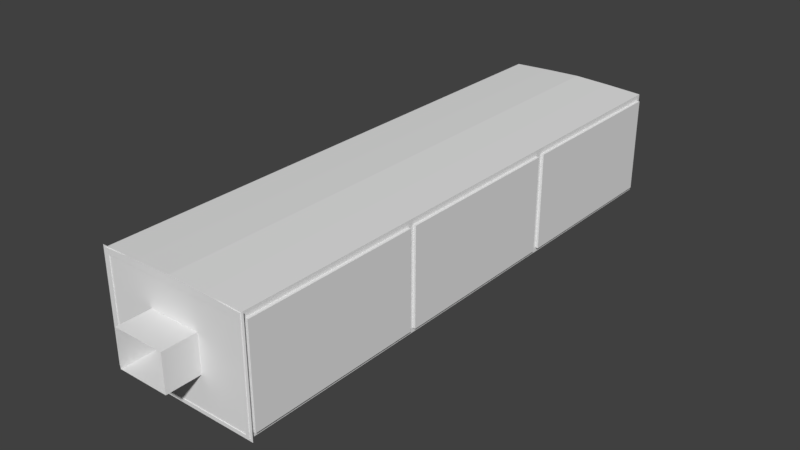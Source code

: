 # Source: TrainSet.blend  (saved by Blender 2.78.0; exported with 4.5.12 LTS)
import bpy
from mathutils import Matrix  # noqa: F401  (used for matrix-valued properties, if any)

bpy.ops.wm.read_factory_settings(use_empty=True)
scene = bpy.context.scene
scene.name = 'Scene'

# ---- collections
col_collection_1 = bpy.data.collections.new('Collection 1'); scene.collection.children.link(col_collection_1)
col_collection_2 = bpy.data.collections.new('Collection 2'); scene.collection.children.link(col_collection_2)
col_collection_2.hide_render = True
col_collection_2.hide_viewport = True
col_collection_3 = bpy.data.collections.new('Collection 3'); scene.collection.children.link(col_collection_3)
col_collection_3.hide_render = True
col_collection_3.hide_viewport = True

# ---- materials (node trees are filled in below, after node groups)
mat_material = bpy.data.materials.new('Material')
mat_material.alpha_threshold = 0.0
mat_material.use_transparent_shadow = False
mat_material.roughness = 0.5
mat_material.line_color = (0.0, 0.0, 0.0, 1.0)

# ---- material node trees

# ---- world
world_world = bpy.data.worlds.new('World'); scene.world = world_world
world_world.color = (0.05088, 0.05088, 0.05088)
world_world.use_sun_shadow = False
world_world.sun_shadow_jitter_overblur = 0.0
world_world.cycles.sampling_method = 'MANUAL'

# ---- meshes
me_plane = bpy.data.meshes.new('Plane')
me_plane.from_pydata([(-1.0, -1.0, 0.0), (1.0, -1.0, 0.0), (-1.0, 1.0, 0.0), (1.0, 1.0, 0.0), (-0.3333, -1.0, 0.0), (0.3333, -1.0, 0.0), (0.3333, 1.0, 0.0), (-0.3333, 1.0, 0.0), (-1.0, 0.3333, 0.0), (-1.0, -0.3333, 0.0), (1.0, -0.3333, 0.0), (1.0, 0.3333, 0.0), (-0.3333, -0.3333, 0.0), (-0.3333, 0.3333, 0.0), (0.3333, -0.3333, 0.0), (0.3333, 0.3333, 0.0), (-0.3333, -0.3333, -3.042), (-0.3333, 0.3333, -3.042), (0.3333, -0.3333, -3.042), (0.3333, 0.3333, -3.042)], [], [(15, 11, 3, 6), (8, 13, 7, 2), (13, 15, 6, 7), (4, 5, 14, 12), (13, 12, 16, 17), (0, 4, 12, 9), (9, 12, 13, 8), (5, 1, 10, 14), (14, 10, 11, 15), (12, 14, 18, 16), (15, 13, 17, 19), (14, 15, 19, 18)])
me_plane.use_remesh_preserve_volume = False
me_plane.use_remesh_preserve_attributes = False
me_plane.use_mirror_vertex_groups = False
me_plane.update()
me_cube_019 = bpy.data.meshes.new('Cube.019')
me_cube_019.from_pydata([(-1.0, -1.0, -1.0), (-1.0, -1.0, 1.0), (-1.0, 1.0, -1.0), (-1.0, 1.0, 1.0), (1.0, -1.0, -1.0), (1.0, -1.0, 1.0), (1.0, 1.0, -1.0), (1.0, 1.0, 1.0)], [], [(0, 1, 3, 2), (2, 3, 7, 6), (6, 7, 5, 4), (4, 5, 1, 0), (2, 6, 4, 0), (7, 3, 1, 5)])
me_cube_019.use_remesh_preserve_volume = False
me_cube_019.use_remesh_preserve_attributes = False
me_cube_019.use_mirror_vertex_groups = False
me_cube_019.update()
me_cube = bpy.data.meshes.new('Cube')
me_cube.from_pydata([(4.0, 12.5, 0.0), (3.816, -12.5, 0.1843), (4.0, 12.5, 8.0), (3.816, -12.5, 7.816), (4.0, -12.5, 0.0), (4.0, -12.5, 8.0), (3.816, 12.5, 0.1843), (3.816, 12.5, 7.816), (4.0, 4.167, 0.0), (4.0, -4.167, 0.0), (4.0, 4.167, 8.0), (4.0, -4.167, 8.0), (0.0, -4.167, 0.0), (4.768e-07, 4.167, 0.0), (9.537e-07, 12.5, 0.1843), (-2.384e-07, -12.5, 0.1843), (-2.384e-07, -12.5, 0.0), (7.153e-07, 12.5, 0.0), (1.908, 4.167, 7.816), (1.908, -4.167, 7.816), (3.816, -4.167, 7.816), (3.816, 4.167, 7.816), (5.563e-07, 4.167, 0.1843), (1.589e-07, -4.167, 0.1843), (3.816, -4.167, 0.1843), (3.816, 4.167, 0.1843), (9.537e-07, 12.5, 8.0), (-2.146e-06, -12.5, 8.0), (-2.146e-06, -12.5, 7.816), (-9.537e-07, 12.5, 7.816), (0.0, 4.167, 8.0), (-9.537e-07, -4.167, 8.0), (4.0, -4.167, 8.209), (4.0, -12.5, 8.209), (4.0, 12.5, 8.209), (4.0, 4.167, 8.209), (0.0, 4.167, 8.443), (-9.537e-07, -4.167, 8.443), (9.537e-07, 12.5, 8.443), (-2.146e-06, -12.5, 8.443), (2.0, 12.5, 8.0), (2.0, -12.5, 8.0), (1.908, -12.5, 7.816), (1.908, 12.5, 7.816), (2.0, 4.167, 8.346), (2.0, -4.167, 8.346), (2.0, 12.5, 8.346), (2.0, -12.5, 8.346), (3.816, 12.12, 0.3896), (3.816, 4.55, 0.3896), (3.816, 4.55, 7.61), (3.816, 12.12, 7.61), (3.816, 3.783, 0.3896), (3.816, -3.783, 0.3896), (3.816, -3.783, 7.61), (3.816, 3.783, 7.61), (3.816, -12.12, 7.61), (3.816, -4.55, 7.61), (3.816, -4.55, 0.3896), (3.816, -12.12, 0.3896), (4.0, 4.55, 0.3835), (4.0, 12.12, 0.3835), (4.0, 12.12, 7.617), (4.0, 4.55, 7.617), (4.0, -3.783, 0.3835), (4.0, 3.783, 0.3835), (4.0, 3.783, 7.617), (4.0, -3.783, 7.617), (4.0, -12.12, 0.3835), (4.0, -4.55, 0.3835), (4.0, -4.55, 7.617), (4.0, -12.12, 7.617), (3.99, -12.32, 0.3686), (3.99, -12.32, 7.772), (3.99, -4.321, 0.3686), (3.99, -4.321, 7.772), (4.167, -12.32, 0.3686), (4.167, -12.32, 7.772), (4.167, -4.321, 0.3686), (4.167, -4.321, 7.772), (3.99, -4.044, 0.3686), (3.99, -4.044, 7.772), (3.99, 3.957, 0.3686), (3.99, 3.957, 7.772), (4.167, -4.044, 0.3686), (4.167, -4.044, 7.772), (4.167, 3.957, 0.3686), (4.167, 3.957, 7.772), (3.99, 4.307, 0.3686), (3.99, 4.307, 7.772), (3.99, 12.31, 0.3686), (3.99, 12.31, 7.772), (4.167, 4.307, 0.3686), (4.167, 4.307, 7.772), (4.167, 12.31, 0.3686), (4.167, 12.31, 7.772), (-1.351e-06, 4.167, 7.946), (1.908, 4.167, 7.946), (-1.748e-06, -4.167, 7.946), (1.908, -4.167, 7.946), (1.908, -12.5, 7.946), (-2.146e-06, -12.5, 7.946), (1.908, 12.5, 7.946), (-9.537e-07, 12.5, 7.946)], [], [(42, 3, 5, 41), (40, 2, 7, 43), (22, 25, 6, 14), (17, 14, 6, 0), (9, 4, 16, 12), (1, 15, 16, 4), (55, 52, 65, 66), (53, 64, 65, 52), (56, 71, 68, 59), (29, 43, 102, 103), (19, 42, 100, 99), (20, 19, 18, 21), (3, 42, 19, 20), (23, 24, 25, 22), (15, 1, 24, 23), (59, 68, 69, 58), (56, 57, 70, 71), (57, 58, 69, 70), (26, 30, 36, 38), (10, 2, 34, 35), (0, 8, 13, 17), (8, 9, 12, 13), (5, 11, 32, 33), (6, 7, 2, 0), (1, 4, 5, 3), (44, 36, 37, 45), (46, 38, 36, 44), (45, 37, 39, 47), (41, 5, 33, 47), (11, 10, 35, 32), (30, 31, 37, 36), (31, 27, 39, 37), (40, 26, 38, 46), (2, 40, 46, 34), (27, 41, 47, 39), (32, 45, 47, 33), (34, 46, 44, 35), (35, 44, 45, 32), (21, 18, 43, 7), (26, 40, 43, 29), (28, 27, 41, 42), (6, 25, 49, 48), (25, 21, 50, 49), (21, 7, 51, 50), (7, 6, 48, 51), (25, 24, 53, 52), (24, 20, 54, 53), (20, 21, 55, 54), (21, 25, 52, 55), (3, 20, 57, 56), (20, 24, 58, 57), (24, 1, 59, 58), (1, 3, 56, 59), (8, 0, 61, 60), (0, 2, 62, 61), (2, 10, 63, 62), (10, 8, 60, 63), (9, 8, 65, 64), (8, 10, 66, 65), (10, 11, 67, 66), (11, 9, 64, 67), (4, 9, 69, 68), (9, 11, 70, 69), (11, 5, 71, 70), (5, 4, 68, 71), (54, 55, 66, 67), (50, 51, 62, 63), (51, 48, 61, 62), (49, 60, 61, 48), (50, 63, 60, 49), (54, 67, 64, 53), (72, 73, 75, 74), (74, 75, 79, 78), (78, 79, 77, 76), (76, 77, 73, 72), (74, 78, 76, 72), (79, 75, 73, 77), (80, 81, 83, 82), (82, 83, 87, 86), (86, 87, 85, 84), (84, 85, 81, 80), (82, 86, 84, 80), (87, 83, 81, 85), (88, 89, 91, 90), (90, 91, 95, 94), (94, 95, 93, 92), (92, 93, 89, 88), (90, 94, 92, 88), (95, 91, 89, 93), (99, 98, 96, 97), (100, 101, 98, 99), (97, 96, 103, 102), (43, 18, 97, 102), (18, 19, 99, 97)])
me_cube.materials.append(mat_material)
me_cube.use_remesh_preserve_volume = False
me_cube.use_remesh_preserve_attributes = False
me_cube.use_mirror_vertex_groups = False
me_cube.update()
me_cube_011 = bpy.data.meshes.new('Cube.011')
me_cube_011.from_pydata([(-1.142, -1.224, -1.241), (-1.142, -1.25, -1.096), (-1.241, -1.224, -1.096), (-1.142, -1.25, 1.15), (-1.142, -1.224, 1.241), (-1.241, -1.224, 1.15), (-1.142, 1.216, -1.25), (-1.25, 1.216, -1.096), (-1.142, 1.25, -1.096), (-1.142, 1.216, 1.25), (-1.142, 1.25, 1.15), (-1.25, 1.216, 1.15), (1.146, -1.224, -1.241), (1.241, -1.224, -1.096), (1.146, -1.25, -1.096), (1.146, -1.224, 1.241), (1.146, -1.25, 1.15), (1.241, -1.224, 1.15), (1.146, 1.216, -1.25), (1.146, 1.25, -1.096), (1.25, 1.216, -1.096), (1.146, 1.216, 1.25), (1.25, 1.216, 1.15), (1.146, 1.25, 1.15), (-1.094, -1.186, -1.049), (-1.094, -1.186, 1.102), (-1.094, 1.185, 1.102), (-1.094, 1.185, -1.049), (1.097, 1.185, -1.049), (1.097, 1.185, 1.102), (1.097, -1.186, 1.102), (1.097, -1.186, -1.049), (-1.112, -1.172, -1.049), (-1.12, 1.164, -1.049), (-1.112, -1.172, 1.102), (-1.12, 1.164, 1.102), (1.12, 1.164, 1.102), (1.12, 1.164, -1.049), (1.112, -1.172, -1.049), (1.112, -1.172, 1.102), (-1.094, 1.164, -1.123), (-1.094, -1.172, -1.115), (-1.094, -1.172, 1.116), (-1.094, 1.164, 1.124), (1.097, 1.164, -1.123), (1.097, 1.164, 1.124), (1.097, -1.172, -1.115), (1.097, -1.172, 1.116)], [], [(1, 14, 31, 24), (7, 2, 32, 33), (6, 18, 44, 40), (20, 22, 36, 37), (16, 3, 25, 30), (0, 1, 2), (3, 4, 5), (6, 7, 8), (9, 10, 11), (12, 13, 14), (15, 16, 17), (18, 19, 20), (21, 22, 23), (6, 0, 2, 7), (1, 3, 5, 2), (4, 9, 11, 5), (10, 8, 7, 11), (18, 6, 8, 19), (9, 21, 23, 10), (22, 20, 19, 23), (12, 18, 20, 13), (21, 15, 17, 22), (16, 14, 13, 17), (0, 12, 14, 1), (15, 4, 3, 16), (21, 9, 43, 45), (31, 30, 25, 24), (27, 26, 29, 28), (8, 10, 26, 27), (23, 19, 28, 29), (3, 1, 24, 25), (10, 23, 29, 26), (19, 8, 27, 28), (14, 16, 30, 31), (37, 36, 39, 38), (32, 34, 35, 33), (17, 13, 38, 39), (22, 17, 39, 36), (13, 20, 37, 38), (11, 7, 33, 35), (5, 11, 35, 34), (2, 5, 34, 32), (45, 43, 42, 47), (40, 44, 46, 41), (9, 4, 42, 43), (4, 15, 47, 42), (0, 6, 40, 41), (12, 0, 41, 46), (15, 21, 45, 47), (18, 12, 46, 44)])
me_cube_011.use_remesh_preserve_volume = False
me_cube_011.use_remesh_preserve_attributes = False
me_cube_011.use_mirror_vertex_groups = False
me_cube_011.update()
me_cube_010 = bpy.data.meshes.new('Cube.010')
me_cube_010.from_pydata([(-1.142, -2.449, -1.241), (-1.142, -2.5, -1.096), (-1.241, -2.449, -1.096), (-1.142, -2.5, 1.15), (-1.142, -2.449, 1.241), (-1.241, -2.449, 1.15), (-1.142, 2.433, -1.25), (-1.25, 2.433, -1.096), (-1.142, 2.5, -1.096), (-1.142, 2.433, 1.25), (-1.142, 2.5, 1.15), (-1.25, 2.433, 1.15), (1.146, -2.449, -1.241), (1.241, -2.449, -1.096), (1.146, -2.5, -1.096), (1.146, -2.449, 1.241), (1.146, -2.5, 1.15), (1.241, -2.449, 1.15), (1.146, 2.433, -1.25), (1.146, 2.5, -1.096), (1.25, 2.433, -1.096), (1.146, 2.433, 1.25), (1.25, 2.433, 1.15), (1.146, 2.5, 1.15), (-1.107, -2.4, -1.062), (-1.107, -2.4, 1.115), (-1.107, 2.4, 1.115), (-1.107, 2.4, -1.062), (1.111, 2.4, -1.062), (1.111, 2.4, 1.115), (1.111, -2.4, 1.115), (1.111, -2.4, -1.062), (-1.126, -2.373, -1.062), (-1.134, 2.358, -1.062), (-1.126, -2.373, 1.115), (-1.134, 2.358, 1.115), (1.134, 2.358, 1.115), (1.134, 2.358, -1.062), (1.126, -2.373, -1.062), (1.126, -2.373, 1.115), (-1.107, 2.358, -1.137), (-1.107, -2.373, -1.129), (-1.107, -2.373, 1.13), (-1.107, 2.358, 1.138), (1.111, 2.358, -1.137), (1.111, 2.358, 1.138), (1.111, -2.373, -1.129), (1.111, -2.373, 1.13)], [], [(1, 14, 31, 24), (7, 2, 32, 33), (6, 18, 44, 40), (20, 22, 36, 37), (16, 3, 25, 30), (0, 1, 2), (3, 4, 5), (6, 7, 8), (9, 10, 11), (12, 13, 14), (15, 16, 17), (18, 19, 20), (21, 22, 23), (6, 0, 2, 7), (1, 3, 5, 2), (4, 9, 11, 5), (10, 8, 7, 11), (18, 6, 8, 19), (9, 21, 23, 10), (22, 20, 19, 23), (12, 18, 20, 13), (21, 15, 17, 22), (16, 14, 13, 17), (0, 12, 14, 1), (15, 4, 3, 16), (21, 9, 43, 45), (31, 30, 25, 24), (27, 26, 29, 28), (8, 10, 26, 27), (23, 19, 28, 29), (3, 1, 24, 25), (10, 23, 29, 26), (19, 8, 27, 28), (14, 16, 30, 31), (37, 36, 39, 38), (32, 34, 35, 33), (17, 13, 38, 39), (22, 17, 39, 36), (13, 20, 37, 38), (11, 7, 33, 35), (5, 11, 35, 34), (2, 5, 34, 32), (45, 43, 42, 47), (40, 44, 46, 41), (9, 4, 42, 43), (4, 15, 47, 42), (0, 6, 40, 41), (12, 0, 41, 46), (15, 21, 45, 47), (18, 12, 46, 44)])
me_cube_010.use_remesh_preserve_volume = False
me_cube_010.use_remesh_preserve_attributes = False
me_cube_010.use_mirror_vertex_groups = False
me_cube_010.update()
me_cube_005 = bpy.data.meshes.new('Cube.005')
me_cube_005.from_pydata([(-1.142, -3.575, -1.241), (-1.142, -3.65, -1.096), (-1.241, -3.575, -1.096), (-1.142, -3.65, 1.15), (-1.142, -3.575, 1.241), (-1.241, -3.575, 1.15), (-1.142, 3.552, -1.25), (-1.25, 3.552, -1.096), (-1.142, 3.65, -1.096), (-1.142, 3.552, 1.25), (-1.142, 3.65, 1.15), (-1.25, 3.552, 1.15), (1.146, -3.575, -1.241), (1.241, -3.575, -1.096), (1.146, -3.65, -1.096), (1.146, -3.575, 1.241), (1.146, -3.65, 1.15), (1.241, -3.575, 1.15), (1.146, 3.552, -1.25), (1.146, 3.65, -1.096), (1.25, 3.552, -1.096), (1.146, 3.552, 1.25), (1.25, 3.552, 1.15), (1.146, 3.65, 1.15), (-1.114, -3.525, -1.068), (-1.114, -3.525, 1.121), (-1.114, 3.525, 1.121), (-1.114, 3.525, -1.068), (1.118, 3.525, -1.068), (1.118, 3.525, 1.121), (1.118, -3.525, 1.121), (1.118, -3.525, -1.068), (-1.133, -3.485, -1.068), (-1.141, 3.463, -1.068), (-1.133, -3.485, 1.121), (-1.141, 3.463, 1.121), (1.141, 3.463, 1.121), (1.141, 3.463, -1.068), (1.133, -3.485, -1.068), (1.133, -3.485, 1.121), (-1.114, 3.463, -1.144), (-1.114, -3.485, -1.136), (-1.114, -3.485, 1.137), (-1.114, 3.463, 1.144), (1.118, 3.463, -1.144), (1.118, 3.463, 1.144), (1.118, -3.485, -1.136), (1.118, -3.485, 1.137)], [], [(7, 2, 32, 33), (20, 22, 36, 37), (0, 1, 2), (3, 4, 5), (6, 7, 8), (9, 10, 11), (12, 13, 14), (15, 16, 17), (18, 19, 20), (21, 22, 23), (6, 0, 2, 7), (1, 3, 5, 2), (4, 9, 11, 5), (10, 8, 7, 11), (22, 20, 19, 23), (12, 18, 20, 13), (21, 15, 17, 22), (16, 14, 13, 17), (8, 10, 26, 27), (23, 19, 28, 29), (3, 1, 24, 25), (14, 16, 30, 31), (37, 36, 39, 38), (32, 34, 35, 33), (17, 13, 38, 39), (22, 17, 39, 36), (13, 20, 37, 38), (11, 7, 33, 35), (5, 11, 35, 34), (2, 5, 34, 32), (9, 4, 42, 43), (0, 6, 40, 41), (15, 21, 45, 47), (18, 12, 46, 44), (12, 0, 41, 46), (4, 15, 47, 42), (40, 44, 46, 41), (45, 43, 42, 47), (19, 8, 27, 28), (10, 23, 29, 26), (26, 29, 28, 27), (30, 25, 24, 31), (21, 9, 43, 45), (15, 4, 3, 16), (0, 12, 14, 1), (9, 21, 23, 10), (18, 6, 8, 19), (16, 3, 25, 30), (6, 18, 44, 40), (1, 14, 31, 24)])
me_cube_005.use_remesh_preserve_volume = False
me_cube_005.use_remesh_preserve_attributes = False
me_cube_005.use_mirror_vertex_groups = False
me_cube_005.update()
me_cube_018 = bpy.data.meshes.new('Cube.018')
me_cube_018.from_pydata([(3.865, 0.3525, 0.0), (3.865, 0.3525, 7.729), (3.865, -0.3525, 0.0), (3.865, -0.3525, 7.729), (3.641, 0.3525, 0.0), (3.641, -0.3525, 0.0), (3.865, 0.3525, 0.7026), (3.865, 0.3525, 7.026), (3.865, -0.3525, 7.026), (3.865, -0.3525, 0.7026), (3.641, -0.3525, 7.728), (3.641, 0.3525, 7.728), (-3.865, -0.3525, 0.0), (-3.865, -0.3525, 7.729), (-3.865, 0.3525, 0.0), (-3.865, 0.3525, 7.729), (-3.641, -0.3525, 0.0), (-3.641, 0.3525, 0.0), (-3.865, -0.3525, 0.7026), (-3.865, -0.3525, 7.026), (-3.865, 0.3525, 7.026), (-3.865, 0.3525, 0.7026), (-3.641, 0.3525, 7.728), (-3.641, -0.3525, 7.728), (3.224, -0.3525, 0.0), (3.127, -0.2765, 0.0), (3.127, 0.2765, 0.0), (3.224, 0.3525, 0.0), (3.127, -0.2765, 7.729), (3.224, -0.3525, 7.728), (3.224, 0.3525, 7.728), (3.127, 0.2765, 7.729), (3.683, -0.2765, 7.026), (3.759, -0.3525, 7.052), (3.683, -0.2765, 0.7026), (3.759, -0.3525, 0.6763), (3.683, 0.2765, 7.026), (3.759, 0.3525, 7.052), (3.759, 0.3525, 0.6763), (3.683, 0.2765, 0.7026), (-3.224, 0.3525, 0.0), (-3.127, 0.2765, 0.0), (-3.127, -0.2765, 0.0), (-3.224, -0.3525, 0.0), (-3.127, 0.2765, 7.729), (-3.224, 0.3525, 7.728), (-3.224, -0.3525, 7.728), (-3.127, -0.2765, 7.729), (-3.683, 0.2765, 7.026), (-3.759, 0.3525, 7.052), (-3.683, 0.2765, 0.7026), (-3.759, 0.3525, 0.6763), (-3.683, -0.2765, 7.026), (-3.759, -0.3525, 7.052), (-3.759, -0.3525, 0.6763), (-3.683, -0.2765, 0.7026), (3.683, -0.09218, 0.7026), (3.683, 0.09218, 0.7026), (3.127, 0.09218, 0.0), (3.127, -0.09218, 0.0), (3.127, -0.09218, 7.836), (3.127, 0.09218, 7.836), (3.683, 0.09218, 7.026), (3.683, -0.09218, 7.026), (-3.683, 0.09218, 0.7026), (-3.683, -0.09218, 0.7026), (-3.127, -0.09218, 0.0), (-3.127, 0.09218, 0.0), (-3.127, 0.09218, 7.836), (-3.127, -0.09218, 7.836), (-3.683, -0.09218, 7.026), (-3.683, 0.09218, 7.026), (3.465, -0.09218, 0.7026), (3.465, 0.09218, 0.7026), (2.942, 0.09218, 0.0), (2.942, -0.09218, 0.0), (2.942, -0.09218, 7.836), (2.942, 0.09218, 7.836), (3.465, 0.09218, 7.026), (3.465, -0.09218, 7.026), (-3.465, 0.09218, 0.7026), (-3.465, -0.09218, 0.7026), (-2.942, -0.09218, 0.0), (-2.942, 0.09218, 0.0), (-2.942, 0.09218, 7.836), (-2.942, -0.09218, 7.836), (-3.465, -0.09218, 7.026), (-3.465, 0.09218, 7.026), (-3.267, 0.2765, 7.552), (-3.359, 0.3525, 7.558), (-3.359, -0.3525, 7.558), (-3.267, -0.2765, 7.552), (-3.267, 0.09218, 7.446), (-3.267, -0.09218, 7.446), (-3.074, 0.09218, 7.446), (-3.074, -0.09218, 7.446), (3.267, -0.2765, 7.552), (3.359, -0.3525, 7.558), (3.359, 0.3525, 7.558), (3.267, 0.2765, 7.552), (3.267, -0.09218, 7.446), (3.267, 0.09218, 7.446), (3.074, -0.09218, 7.446), (3.074, 0.09218, 7.446), (-1.869, 0.09218, 7.259), (1.869, 0.09218, 7.259), (-1.789, 0.09218, 7.649), (1.789, 0.09218, 7.649), (-1.869, -0.09218, 7.259), (1.869, -0.09218, 7.259), (-1.789, -0.09218, 7.649), (1.789, -0.09218, 7.649), (-2.141, 0.09218, 7.446), (-2.049, 0.09218, 7.836), (-2.141, -0.09218, 7.446), (-2.049, -0.09218, 7.836), (2.141, 0.09218, 7.446), (2.049, 0.09218, 7.836), (2.141, -0.09218, 7.446), (2.049, -0.09218, 7.836), (-1.789, 0.09218, 7.996), (1.789, 0.09218, 7.996), (-1.789, -0.09218, 7.996), (1.789, -0.09218, 7.996)], [], [(33, 10, 29, 97), (4, 38, 6, 0), (9, 8, 33, 35), (17, 51, 40), (62, 36, 39, 57), (37, 11, 1, 7), (57, 39, 26, 58), (8, 3, 10, 33), (38, 37, 7, 6), (101, 99, 36, 62), (49, 22, 45, 89), (16, 54, 18, 12), (21, 20, 49, 51), (70, 52, 55, 65), (53, 23, 13, 19), (65, 55, 42, 66), (20, 15, 22, 49), (54, 53, 19, 18), (93, 91, 52, 70), (54, 16, 43), (23, 53, 90, 46), (14, 21, 51, 17), (38, 4, 27), (11, 37, 98, 30), (2, 9, 35, 5), (96, 32, 33, 97), (35, 33, 32, 34), (37, 38, 39, 36), (98, 37, 36, 99), (24, 35, 34, 25), (38, 27, 26, 39), (88, 48, 49, 89), (51, 49, 48, 50), (53, 54, 55, 52), (90, 53, 52, 91), (40, 51, 50, 41), (54, 43, 42, 55), (5, 35, 24), (96, 100, 63, 32), (34, 56, 59, 25), (70, 65, 81, 86), (32, 63, 56, 34), (56, 63, 79, 72), (88, 92, 71, 48), (50, 64, 67, 41), (64, 71, 87, 80), (48, 71, 64, 50), (57, 58, 74, 73), (102, 103, 78, 79), (72, 73, 74, 75), (79, 78, 73, 72), (94, 95, 86, 87), (80, 81, 82, 83), (87, 86, 81, 80), (62, 57, 73, 78), (92, 68, 84, 94), (100, 60, 76, 102), (93, 70, 86, 95), (101, 62, 78, 103), (67, 64, 80, 83), (59, 56, 72, 75), (65, 66, 82, 81), (69, 93, 95, 85), (71, 92, 94, 87), (112, 114, 95, 94), (44, 68, 92, 88), (46, 90, 91, 47), (44, 88, 89, 45), (69, 47, 91, 93), (61, 101, 103, 77), (63, 100, 102, 79), (112, 94, 84, 113), (28, 60, 100, 96), (30, 98, 99, 31), (28, 96, 97, 29), (61, 31, 99, 101), (118, 102, 76, 119), (114, 108, 110, 115), (108, 109, 111, 110), (116, 105, 107, 117), (105, 104, 106, 107), (116, 118, 109, 105), (105, 109, 108, 104), (95, 114, 115, 85), (104, 112, 113, 106), (104, 108, 114, 112), (103, 102, 118, 116), (103, 116, 117, 77), (109, 118, 119, 111), (115, 110, 122), (111, 119, 123), (106, 113, 120), (117, 107, 121), (110, 111, 123, 122), (107, 106, 120, 121)])
me_cube_018.use_remesh_preserve_volume = False
me_cube_018.use_remesh_preserve_attributes = False
me_cube_018.use_mirror_vertex_groups = False
me_cube_018.update()
me_cube_016 = bpy.data.meshes.new('Cube.016')
me_cube_016.from_pydata([(3.865, 0.3525, 0.0), (3.865, 0.3525, 7.729), (3.865, -0.3525, 0.0), (3.865, -0.3525, 7.729), (3.641, 0.3525, 0.0), (3.641, -0.3525, 0.0), (3.865, 0.3525, 0.7026), (3.865, 0.3525, 7.026), (3.865, -0.3525, 7.026), (3.865, -0.3525, 0.7026), (3.641, -0.3525, 7.728), (3.641, 0.3525, 7.728), (-3.865, -0.3525, 0.0), (-3.865, -0.3525, 7.729), (-3.865, 0.3525, 0.0), (-3.865, 0.3525, 7.729), (-3.641, -0.3525, 0.0), (-3.641, 0.3525, 0.0), (-3.865, -0.3525, 0.7026), (-3.865, -0.3525, 7.026), (-3.865, 0.3525, 7.026), (-3.865, 0.3525, 0.7026), (-3.641, 0.3525, 7.728), (-3.641, -0.3525, 7.728), (3.224, -0.3525, 0.0), (3.127, -0.2765, 0.0), (3.127, 0.2765, 0.0), (3.224, 0.3525, 0.0), (3.127, -0.2765, 7.729), (3.224, -0.3525, 7.728), (3.224, 0.3525, 7.728), (3.127, 0.2765, 7.729), (3.683, -0.2765, 7.026), (3.759, -0.3525, 7.052), (3.683, -0.2765, 0.7026), (3.759, -0.3525, 0.6763), (3.683, 0.2765, 7.026), (3.759, 0.3525, 7.052), (3.759, 0.3525, 0.6763), (3.683, 0.2765, 0.7026), (-3.224, 0.3525, 0.0), (-3.127, 0.2765, 0.0), (-3.127, -0.2765, 0.0), (-3.224, -0.3525, 0.0), (-3.127, 0.2765, 7.729), (-3.224, 0.3525, 7.728), (-3.224, -0.3525, 7.728), (-3.127, -0.2765, 7.729), (-3.683, 0.2765, 7.026), (-3.759, 0.3525, 7.052), (-3.683, 0.2765, 0.7026), (-3.759, 0.3525, 0.6763), (-3.683, -0.2765, 7.026), (-3.759, -0.3525, 7.052), (-3.759, -0.3525, 0.6763), (-3.683, -0.2765, 0.7026)], [], [(33, 10, 29), (4, 38, 6, 0), (9, 8, 33, 35), (17, 51, 40), (32, 36, 39, 34), (37, 11, 1, 7), (34, 39, 26, 25), (8, 3, 10, 33), (38, 37, 7, 6), (28, 31, 36, 32), (49, 22, 45), (16, 54, 18, 12), (21, 20, 49, 51), (48, 52, 55, 50), (53, 23, 13, 19), (50, 55, 42, 41), (20, 15, 22, 49), (54, 53, 19, 18), (44, 47, 52, 48), (54, 16, 43), (23, 53, 46), (14, 21, 51, 17), (38, 4, 27), (11, 37, 30), (2, 9, 35, 5), (28, 32, 33, 29), (35, 33, 32, 34), (37, 38, 39, 36), (30, 37, 36, 31), (24, 35, 34, 25), (38, 27, 26, 39), (44, 48, 49, 45), (51, 49, 48, 50), (53, 54, 55, 52), (46, 53, 52, 47), (40, 51, 50, 41), (54, 43, 42, 55), (5, 35, 24)])
me_cube_016.use_remesh_preserve_volume = False
me_cube_016.use_remesh_preserve_attributes = False
me_cube_016.use_mirror_vertex_groups = False
me_cube_016.update()
me_cube_015 = bpy.data.meshes.new('Cube.015')
me_cube_015.from_pydata([(3.84, 0.3525, 0.0), (3.84, 0.3525, 7.756), (3.84, -0.3525, 0.0), (3.84, -0.3525, 7.756), (3.618, 0.3525, 0.0), (3.618, -0.3525, 0.0), (3.84, 0.3525, 0.7051), (3.84, 0.3525, 7.051), (3.84, -0.3525, 7.051), (3.84, -0.3525, 0.7051), (3.107, -0.3525, 7.756), (3.107, 0.3525, 7.756), (3.618, -0.2226, 7.051), (3.618, -0.3525, 7.756), (3.618, -0.2226, 0.7051), (-3.215, -0.1398, 7.606), (3.618, 0.2226, 7.051), (3.618, 0.3525, 7.756), (3.618, 0.2226, 0.7051), (3.107, 0.1175, 0.0), (3.107, -0.1175, 0.0), (3.215, 0.1398, 7.606), (-3.84, -0.3525, 0.0), (-3.84, -0.3525, 7.756), (-3.84, 0.3525, 0.0), (-3.84, 0.3525, 7.756), (-3.618, -0.3525, 0.0), (-3.618, 0.3525, 0.0), (-3.84, -0.3525, 0.7051), (-3.84, -0.3525, 7.051), (-3.84, 0.3525, 7.051), (-3.84, 0.3525, 0.7051), (-3.107, 0.3525, 7.756), (-3.107, -0.3525, 7.756), (-3.618, 0.2226, 7.051), (-3.618, 0.3525, 7.756), (-3.618, 0.2226, 0.7051), (-3.215, 0.1398, 7.606), (-3.618, -0.2226, 7.051), (-3.618, -0.3525, 7.756), (-3.618, -0.2226, 0.7051), (-3.107, -0.1175, 0.0), (-3.107, 0.1175, 0.0), (-1.772, 0.1284, 7.55), (3.215, -0.1398, 7.606), (-1.712, -0.3237, 7.688), (1.712, -0.3237, 7.688), (3.2, -0.3525, 0.0), (3.107, -0.2799, 0.0), (3.107, 0.2799, 0.0), (3.2, 0.3525, 0.0), (3.636, -0.282, 7.051), (3.732, -0.3525, 7.076), (3.636, -0.282, 0.7051), (3.732, -0.3525, 0.6796), (3.636, 0.282, 7.051), (3.732, 0.3525, 7.076), (3.732, 0.3525, 0.6796), (3.636, 0.282, 0.7051), (-3.221, -0.2799, 7.606), (-3.259, -0.3525, 7.679), (-1.772, -0.1284, 7.55), (1.772, -0.1284, 7.55), (3.249, 0.3525, 7.679), (3.221, 0.2799, 7.606), (-3.2, 0.3525, 0.0), (-3.107, 0.2799, 0.0), (-3.107, -0.2799, 0.0), (-3.2, -0.3525, 0.0), (-3.636, 0.282, 7.051), (-3.732, 0.3525, 7.076), (-3.636, 0.282, 0.7051), (-3.732, 0.3525, 0.6796), (-3.636, -0.282, 7.051), (-3.732, -0.3525, 7.076), (-3.732, -0.3525, 0.6796), (-3.636, -0.282, 0.7051), (-3.221, 0.2799, 7.606), (-3.259, 0.3525, 7.679), (3.259, -0.3525, 7.679), (3.221, -0.2799, 7.606), (1.712, 0.3237, 7.688), (1.775, 0.2571, 7.55), (-1.798, 0.3237, 7.617), (1.788, 0.3237, 7.617), (1.796, -0.3237, 7.617), (-1.796, -0.3237, 7.617), (1.976, 0.1063, 7.619), (1.909, -0.2679, 7.733), (1.976, -0.1063, 7.619), (2.003, -0.2679, 7.675), (1.996, 0.2679, 7.675), (1.979, -0.2128, 7.619), (1.909, 0.2679, 7.733), (1.979, 0.2128, 7.619), (-1.98, -0.2128, 7.619), (-1.909, 0.2679, 7.733), (-1.976, -0.1063, 7.619), (-1.909, -0.2679, 7.733), (-1.976, 0.1063, 7.619), (-1.98, 0.2128, 7.619), (-2.003, -0.2679, 7.675), (-2.004, 0.2679, 7.675), (1.772, 0.1284, 7.55), (-1.775, -0.2571, 7.55), (-1.712, 0.3237, 7.688), (-1.775, 0.2571, 7.55), (1.775, -0.2571, 7.55), (-3.88, -0.3525, 2.82), (-3.88, -0.3525, 4.936), (-3.88, 0.3525, 4.936), (-3.88, 0.3525, 2.82), (-3.572, 0.2226, 4.936), (-3.572, 0.2226, 2.82), (-3.572, -0.2226, 2.82), (-3.572, -0.2226, 4.936), (-3.685, 0.3525, 2.812), (-3.685, 0.3525, 4.944), (-3.59, 0.282, 4.936), (-3.59, 0.282, 2.82), (-3.685, -0.3525, 4.944), (-3.685, -0.3525, 2.812), (-3.59, -0.282, 2.82), (-3.59, -0.282, 4.936), (3.88, 0.3525, 2.82), (3.88, 0.3525, 4.936), (3.88, -0.3525, 4.936), (3.88, -0.3525, 2.82), (3.572, -0.2226, 4.936), (3.572, -0.2226, 2.82), (3.572, 0.2226, 2.82), (3.572, 0.2226, 4.936), (3.685, -0.3525, 2.812), (3.685, -0.3525, 4.944), (3.59, -0.282, 4.936), (3.59, -0.282, 2.82), (3.685, 0.3525, 4.944), (3.685, 0.3525, 2.812), (3.59, 0.282, 2.82), (3.59, 0.282, 4.936), (-3.84, -0.3525, 5.163), (-3.618, -0.2226, 5.163), (-3.732, 0.3525, 5.173), (-3.636, -0.282, 5.163), (-3.84, 0.3525, 5.163), (-3.618, 0.2226, 5.163), (-3.636, 0.282, 5.163), (-3.732, -0.3525, 5.173), (3.84, 0.3525, 5.163), (3.618, 0.2226, 5.163), (3.732, -0.3525, 5.173), (3.636, 0.282, 5.163), (3.84, -0.3525, 5.163), (3.618, -0.2226, 5.163), (3.636, -0.282, 5.163), (3.732, 0.3525, 5.173), (-3.84, 0.3525, 2.622), (-3.618, 0.2226, 2.622), (-3.636, 0.282, 2.622), (-3.732, -0.3525, 2.612), (-3.84, -0.3525, 2.622), (-3.618, -0.2226, 2.622), (-3.732, 0.3525, 2.612), (-3.636, -0.282, 2.622), (3.84, -0.3525, 2.622), (3.618, -0.2226, 2.622), (3.636, -0.282, 2.622), (3.732, 0.3525, 2.612), (3.84, 0.3525, 2.622), (3.618, 0.2226, 2.622), (3.732, -0.3525, 2.612), (3.636, 0.282, 2.622), (-1.712, -0.3237, 7.854), (1.712, -0.3237, 7.854), (1.712, 0.3237, 7.854), (1.909, -0.2679, 7.847), (1.909, 0.2679, 7.847), (-1.909, 0.2679, 7.847), (-1.909, -0.2679, 7.847), (-1.712, 0.3237, 7.854)], [], [(171, 58, 18, 169), (165, 14, 53, 166), (4, 57, 6, 0), (88, 90, 79, 10), (155, 56, 7, 148), (85, 86, 104, 107), (2, 9, 54, 5), (153, 12, 16, 149), (56, 17, 1, 7), (20, 48, 53, 14), (89, 87, 21, 44), (8, 3, 13, 52), (21, 64, 55, 16), (27, 72, 65), (17, 56, 63), (79, 52, 13), (12, 51, 80, 44), (95, 97, 61, 104), (90, 85, 107, 92), (57, 4, 50), (49, 19, 18, 58), (14, 18, 19, 20), (157, 36, 71, 158), (26, 75, 28, 22), (93, 11, 63, 91), (99, 37, 77, 100), (92, 89, 44, 80), (24, 31, 72, 27), (145, 34, 38, 141), (74, 39, 23, 29), (42, 66, 71, 36), (152, 8, 52, 150), (30, 25, 35, 70), (163, 76, 40, 161), (103, 43, 106, 82), (82, 106, 83, 84), (39, 74, 60), (12, 44, 21, 16), (147, 74, 29, 140), (34, 69, 77, 37), (15, 59, 73, 38), (94, 82, 84, 91), (144, 30, 70, 142), (34, 37, 15, 38), (75, 26, 68), (67, 41, 40, 76), (36, 40, 41, 42), (100, 77, 78, 102), (80, 51, 52, 79), (87, 103, 82, 94), (150, 52, 51, 154), (167, 57, 58, 171), (63, 56, 55, 64), (47, 54, 53, 48), (57, 50, 49, 58), (101, 60, 59, 95), (104, 61, 62, 107), (77, 69, 70, 78), (142, 70, 69, 146), (159, 75, 76, 163), (60, 74, 73, 59), (65, 72, 71, 66), (75, 68, 67, 76), (5, 54, 47), (78, 70, 35), (17, 63, 11), (79, 13, 10), (60, 33, 39), (32, 78, 35), (96, 105, 83, 102), (105, 81, 84, 83), (97, 99, 43, 61), (61, 43, 103, 62), (98, 101, 86, 45), (45, 86, 85, 46), (21, 87, 94, 64), (64, 94, 91, 63), (107, 62, 89, 92), (81, 93, 91, 84), (79, 90, 92, 80), (62, 103, 87, 89), (46, 85, 90, 88), (33, 60, 101, 98), (15, 37, 99, 97), (32, 96, 102, 78), (86, 101, 95, 104), (106, 100, 102, 83), (43, 99, 100, 106), (59, 15, 97, 95), (147, 120, 123, 143), (120, 121, 122, 123), (162, 116, 119, 158), (116, 117, 118, 119), (156, 111, 116, 162), (111, 110, 117, 116), (159, 121, 108, 160), (121, 120, 109, 108), (143, 123, 115, 141), (123, 122, 114, 115), (157, 113, 114, 161), (113, 112, 115, 114), (145, 112, 118, 146), (112, 113, 119, 118), (155, 136, 139, 151), (136, 137, 138, 139), (170, 132, 135, 166), (132, 133, 134, 135), (164, 127, 132, 170), (127, 126, 133, 132), (165, 129, 130, 169), (129, 128, 131, 130), (167, 137, 124, 168), (137, 136, 125, 124), (153, 128, 134, 154), (128, 129, 135, 134), (151, 139, 131, 149), (139, 138, 130, 131), (34, 145, 146, 69), (73, 143, 141, 38), (74, 147, 143, 73), (117, 142, 146, 118), (110, 144, 142, 117), (120, 147, 140, 109), (112, 145, 141, 115), (55, 151, 149, 16), (12, 153, 154, 51), (56, 155, 151, 55), (133, 150, 154, 134), (126, 152, 150, 133), (128, 153, 149, 131), (136, 155, 148, 125), (36, 157, 161, 40), (75, 159, 160, 28), (31, 156, 162, 72), (72, 162, 158, 71), (121, 159, 163, 122), (122, 163, 161, 114), (113, 157, 158, 119), (57, 167, 168, 6), (14, 165, 169, 18), (9, 164, 170, 54), (54, 170, 166, 53), (137, 167, 171, 138), (129, 165, 166, 135), (138, 171, 169, 130), (45, 46, 173, 172), (46, 88, 175, 173), (98, 45, 172, 178), (105, 96, 177, 179), (93, 81, 174, 176), (81, 105, 179, 174)])
me_cube_015.use_remesh_preserve_volume = False
me_cube_015.use_remesh_preserve_attributes = False
me_cube_015.use_mirror_vertex_groups = False
me_cube_015.update()
me_cube_012 = bpy.data.meshes.new('Cube.012')
me_cube_012.from_pydata([(3.839, 0.3525, 0.0), (3.839, 0.3525, 7.734), (3.839, -0.3525, 0.0), (3.839, -0.3525, 7.734), (3.839, 0.3525, 0.7031), (3.839, 0.3525, 7.031), (3.839, -0.3525, 7.031), (3.839, -0.3525, 0.7031), (3.721, -0.2226, 7.031), (3.658, -0.3525, 7.031), (3.658, -0.3525, 0.7031), (3.721, -0.2226, 0.7031), (3.398, 0.3525, 0.0), (3.658, 0.3525, 7.031), (3.721, 0.2226, 7.031), (3.721, 0.2226, 0.7031), (3.658, 0.3525, 0.7031), (3.398, -0.3525, 0.0), (3.195, 0.1175, 0.0), (3.195, -0.1175, 0.0), (3.195, -0.1175, 7.734), (3.195, 0.1175, 7.734), (3.398, 0.3525, 7.734), (3.398, -0.3525, 7.734), (-3.839, -0.3525, 0.0), (-3.839, -0.3525, 7.734), (-3.839, 0.3525, 0.0), (-3.839, 0.3525, 7.734), (-3.839, -0.3525, 0.7031), (-3.839, -0.3525, 7.031), (-3.839, 0.3525, 7.031), (-3.839, 0.3525, 0.7031), (-3.721, 0.2226, 7.031), (-3.658, 0.3525, 7.031), (-3.398, 0.3525, 7.734), (-3.658, 0.3525, 0.7031), (-3.721, 0.2226, 0.7031), (-3.398, -0.3525, 0.0), (-3.658, -0.3525, 7.031), (-3.721, -0.2226, 7.031), (-3.721, -0.2226, 0.7031), (-3.658, -0.3525, 0.7031), (-3.398, 0.3525, 0.0), (-3.195, -0.1175, 0.0), (-3.195, 0.1175, 0.0), (-3.195, 0.1175, 7.734), (-3.195, -0.1175, 7.734), (2.957, 0.1175, 0.0), (2.957, -0.1175, 0.0), (2.957, 0.1175, 7.734), (3.443, -0.2226, 7.031), (3.443, -0.2226, 0.7031), (3.443, 0.2226, 7.031), (2.957, -0.1175, 7.734), (3.443, 0.2226, 0.7031), (-2.957, -0.1175, 0.0), (-2.957, 0.1175, 0.0), (-2.957, -0.1175, 7.734), (-3.443, 0.2226, 7.031), (-3.443, 0.2226, 0.7031), (-3.443, -0.2226, 7.031), (-2.957, 0.1175, 7.734), (-3.443, -0.2226, 0.7031), (-3.398, -0.3525, 7.734), (2.957, 0.3147, 0.0), (2.999, 0.3525, 0.0), (2.999, -0.3525, 0.0), (2.957, -0.3147, 0.0), (2.999, 0.3525, 7.734), (2.957, 0.3147, 7.734), (3.471, -0.3158, 7.031), (3.524, -0.3525, 7.031), (3.471, -0.3158, 0.7031), (3.524, -0.3525, 0.7031), (3.471, 0.3158, 7.031), (3.524, 0.3525, 7.031), (2.957, -0.3147, 7.734), (2.999, -0.3525, 7.734), (3.524, 0.3525, 0.7031), (3.471, 0.3158, 0.7031), (-2.957, -0.3147, 0.0), (-2.999, -0.3525, 0.0), (-2.999, 0.3525, 0.0), (-2.957, 0.3147, 0.0), (-2.999, -0.3525, 7.734), (-2.957, -0.3147, 7.734), (-3.471, 0.3158, 7.031), (-3.524, 0.3525, 7.031), (-3.471, 0.3158, 0.7031), (-3.524, 0.3525, 0.7031), (-3.471, -0.3158, 7.031), (-3.524, -0.3525, 7.031), (-2.957, 0.3147, 7.734), (-2.999, 0.3525, 7.734), (-3.524, -0.3525, 0.7031), (-3.471, -0.3158, 0.7031)], [], [(11, 19, 48, 51), (16, 13, 5, 4), (7, 6, 9, 10), (40, 39, 60, 62), (8, 11, 51, 50), (18, 15, 54, 47), (93, 87, 33, 34), (41, 38, 29, 28), (30, 27, 34, 33), (31, 30, 33, 35), (36, 44, 56, 59), (32, 36, 59, 58), (43, 40, 62, 55), (14, 21, 49, 52), (36, 40, 43, 44), (24, 37, 41, 28), (45, 46, 39, 32), (32, 39, 40, 36), (11, 15, 18, 19), (0, 12, 16, 4), (20, 21, 14, 8), (8, 14, 15, 11), (13, 75, 68, 22), (10, 9, 71, 73), (50, 70, 76, 53), (13, 16, 78, 75), (12, 65, 78, 16), (10, 73, 66, 17), (84, 63, 38, 91), (35, 33, 87, 89), (58, 86, 92, 61), (38, 41, 94, 91), (37, 81, 94, 41), (57, 85, 90, 60), (9, 23, 77, 71), (80, 55, 62, 95), (89, 82, 42, 35), (15, 14, 52, 54), (74, 79, 54, 52), (56, 83, 88, 59), (48, 67, 72, 51), (90, 95, 62, 60), (45, 32, 58, 61), (26, 31, 35, 42), (49, 69, 74, 52), (3, 23, 9, 6), (39, 46, 57, 60), (50, 51, 72, 70), (20, 8, 50, 53), (1, 5, 13, 22), (2, 7, 10, 17), (25, 29, 38, 63), (58, 59, 88, 86), (76, 70, 71, 77), (73, 71, 70, 72), (75, 78, 79, 74), (68, 75, 74, 69), (66, 73, 72, 67), (78, 65, 64, 79), (92, 86, 87, 93), (89, 87, 86, 88), (91, 94, 95, 90), (84, 91, 90, 85), (82, 89, 88, 83), (94, 81, 80, 95), (64, 47, 54, 79)])
me_cube_012.use_remesh_preserve_volume = False
me_cube_012.use_remesh_preserve_attributes = False
me_cube_012.use_mirror_vertex_groups = False
me_cube_012.update()

# ---- objects
ob_plane = bpy.data.objects.new('Plane', me_plane)
ob_cube = bpy.data.objects.new('Cube', me_cube_019)
ob_trainset = bpy.data.objects.new('TrainSet', me_cube)
ob_container_small = bpy.data.objects.new('Container_Small', me_cube_011)
ob_container_medium = bpy.data.objects.new('Container_Medium', me_cube_010)
ob_container_large = bpy.data.objects.new('Container_Large', me_cube_005)
ob_beam_4 = bpy.data.objects.new('Beam_4', me_cube_018)
ob_beam_3 = bpy.data.objects.new('Beam_3', me_cube_016)
ob_beam_2 = bpy.data.objects.new('Beam_2', me_cube_015)
ob_beam_1 = bpy.data.objects.new('Beam_1', me_cube_012)

# ---- transforms, parenting, visibility, modifiers, constraints
ob_plane.location = (0.0, -24.94, 4.835)
ob_plane.rotation_euler = (-1.571, -0.0, 0.0)
ob_plane.scale = (7.0, 5.0, 1.0)
ob_plane.lineart.crease_threshold = 0.0
ob_cube.location = (0.0, -24.15, 1.233)
ob_cube.scale = (0.25, 0.25, 0.85)
ob_cube.lineart.crease_threshold = 0.0
ob_trainset.location = (0.0, 0.0, 0.0)
ob_trainset.scale = (1.68, 2.0, 1.184)
ob_trainset.lock_rotations_4d = False
ob_trainset.empty_display_type = 'ARROWS'
ob_trainset.lineart.crease_threshold = 0.0
_m = ob_trainset.modifiers.new('Mirror', 'MIRROR')
ob_container_small.location = (0.0, 0.0, 1.336)
ob_container_small.lineart.crease_threshold = 0.0
ob_container_medium.location = (-3.279, 0.0, 1.336)
ob_container_medium.lineart.crease_threshold = 0.0
ob_container_large.location = (-6.579, 0.0, 1.336)
ob_container_large.lineart.crease_threshold = 0.0
ob_beam_4.location = (0.0, 4.151, 0.1784)
ob_beam_4.scale = (1.682, 0.993, 1.167)
ob_beam_4.lineart.crease_threshold = 0.0
ob_beam_3.location = (0.0, 7.324, 0.1784)
ob_beam_3.scale = (1.682, 1.0, 1.207)
ob_beam_3.lineart.crease_threshold = 0.0
ob_beam_2.location = (0.0, 2.483, 0.1211)
ob_beam_2.scale = (1.675, 1.0, 1.188)
ob_beam_2.lineart.crease_threshold = 0.0
ob_beam_1.location = (0.0, 5.894, 0.1784)
ob_beam_1.scale = (1.693, 1.0, 1.206)
ob_beam_1.lineart.crease_threshold = 0.0

# ---- collection membership
col_collection_1.objects.link(ob_plane)
col_collection_1.objects.link(ob_cube)
col_collection_1.objects.link(ob_trainset)
col_collection_2.objects.link(ob_container_small)
col_collection_2.objects.link(ob_container_medium)
col_collection_2.objects.link(ob_container_large)
col_collection_3.objects.link(ob_beam_4)
col_collection_3.objects.link(ob_beam_3)
col_collection_3.objects.link(ob_beam_2)
col_collection_3.objects.link(ob_beam_1)

# ---- scene / render settings (as saved in the file)
scene.frame_start = 1; scene.frame_end = 250; scene.frame_set(54)
scene.render.engine = 'BLENDER_EEVEE_NEXT'
scene.render.resolution_percentage = 50
scene.render.dither_intensity = 0.0
scene.cycles.use_denoising = False
scene.cycles.samples = 128
scene.cycles.sampling_pattern = 'TABULATED_SOBOL'
scene.cycles.light_sampling_threshold = 0.0
scene.cycles.use_adaptive_sampling = False
scene.cycles.use_light_tree = False
scene.cycles.blur_glossy = 0.0
scene.cycles.sample_clamp_indirect = 0.0
scene.view_settings.view_transform = 'Standard'
bpy.context.view_layer.update()

# ---- added for rendering (the .blend has no active camera and no usable light): camera, sun
cam_auto = bpy.data.cameras.new('AutoCamera')
cam_auto.lens = 50.0
cam_auto.sensor_width = 36.0
cam_auto.clip_end = 1000.0
ob_auto_camera = bpy.data.objects.new('AutoCamera', cam_auto)
scene.collection.objects.link(ob_auto_camera)
ob_auto_camera.location = (51.7623, -63.607, 45.7848)
ob_auto_camera.rotation_euler = (1.09748, -7.21219e-08, 0.694738)
scene.camera = ob_auto_camera
light_auto_sun = bpy.data.lights.new('AutoSun', 'SUN')
light_auto_sun.energy = 3.0
light_auto_sun.angle = 0.0523599
ob_auto_sun = bpy.data.objects.new('AutoSun', light_auto_sun)
scene.collection.objects.link(ob_auto_sun)
ob_auto_sun.rotation_euler = (0.872665, 0.174533, 0.523599)
bpy.context.view_layer.update()

